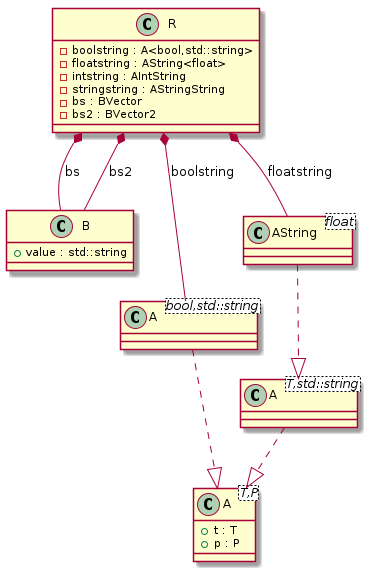

The diagram above was rendered by PlantUML. Its source (embedded in the PNG):
@startuml
class "A<T,P>" as C_0000000171

class "A<T,std::string>" as C_0000000173

class "B" as C_0000000175

class "A<bool,std::string>" as C_0000000178

class "AString<float>" as C_0000000179

class "R" as C_0000000177

class C_0000000171 {
+t : T
+p : P
}

class C_0000000173 {
}
C_0000000173 ..|> C_0000000171

class C_0000000175 {
+value : std::string
}

class C_0000000178 {
}
C_0000000178 ..|> C_0000000171

class C_0000000179 {
}
C_0000000179 ..|> C_0000000173

class C_0000000177 {
-boolstring : A<bool,std::string>
-floatstring : AString<float>
-intstring : AIntString
-stringstring : AStringString
-bs : BVector
-bs2 : BVector2
}
C_0000000177 *-- C_0000000178 : boolstring
C_0000000177 *-- C_0000000179 : floatstring
C_0000000177 *-- C_0000000175 : bs
C_0000000177 *-- C_0000000175 : bs2

@enduml